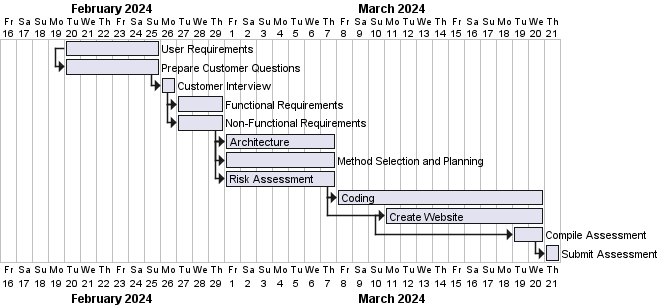

The diagram above was rendered by PlantUML. Its source (embedded in the PNG):
@startgantt
[User Requirements] lasts 6 days
[Prepare Customer Questions] starts at [User Requirements]'s start and lasts 6 days
then [Customer Interview] lasts 1 day
then [Functional Requirements] lasts 3 days
[Non-Functional Requirements] starts at [Functional Requirements]'s start and lasts 3 days
then [Architecture] lasts 7 days
[Method Selection and Planning] starts at [Architecture]'s start and lasts 7 days
[Risk Assessment] starts at [Architecture]'s start and lasts 7 days
then [Coding] lasts 13 days
[Create Website] starts at [Coding]'s start and lasts 10 day
[Compile Assessment] starts at [Create Website]'s start and lasts 2 days
[Submit Assessment] starts at [Compile Assessment]'s end

Project starts 2024-02-16
[User Requirements] starts 2024-02-20
[Prepare Customer Questions] starts 2024-02-20
[Customer Interview] starts 2024-02-26
[Functional Requirements] starts 2024-02-27
[Non-Functional Requirements] starts 2024-02-27
[Architecture] starts 2024-03-01
[Method Selection and Planning] starts 2024-03-01
[Risk Assessment] starts 2024-03-01
[Coding] starts 2024-03-08
[Create Website] starts 2024-03-11
[Compile Assessment] starts 2024-03-19
[Submit Assessment] starts 2024-03-21
@endgantt